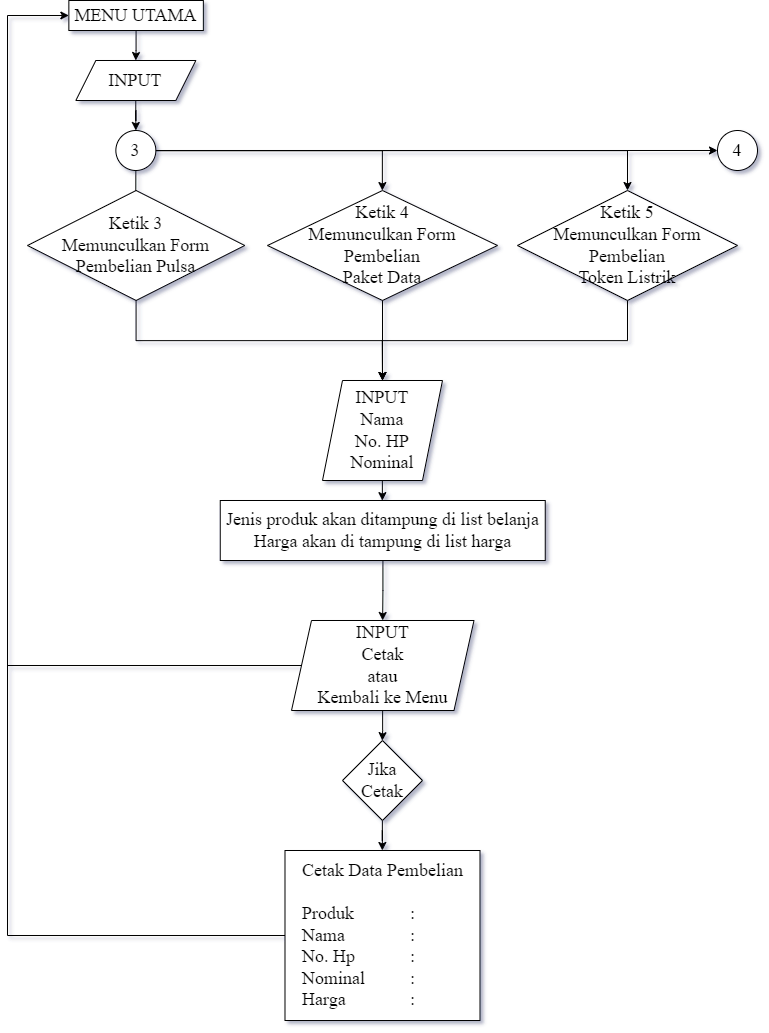

The diagram above was exported from draw.io. Its source (the exported page's mxGraphModel, read from the mxfile embedded in the PNG):
<mxGraphModel dx="2480" dy="1123" grid="1" gridSize="10" guides="1" tooltips="1" connect="1" arrows="1" fold="1" page="1" pageScale="1" pageWidth="850" pageHeight="1100" math="0" shadow="0">
  <root>
    <mxCell id="0" />
    <mxCell id="1" parent="0" />
    <mxCell id="z3I2ArWX36jQq_Cc13Zk-1" value="" style="edgeStyle=orthogonalEdgeStyle;rounded=0;orthogonalLoop=1;jettySize=auto;html=1;fontFamily=Times New Roman;fontSize=18;" parent="1" source="z3I2ArWX36jQq_Cc13Zk-2" target="z3I2ArWX36jQq_Cc13Zk-7" edge="1">
      <mxGeometry relative="1" as="geometry" />
    </mxCell>
    <mxCell id="z3I2ArWX36jQq_Cc13Zk-9" value="" style="edgeStyle=orthogonalEdgeStyle;rounded=0;orthogonalLoop=1;jettySize=auto;html=1;" parent="1" source="z3I2ArWX36jQq_Cc13Zk-2" target="z3I2ArWX36jQq_Cc13Zk-8" edge="1">
      <mxGeometry relative="1" as="geometry" />
    </mxCell>
    <mxCell id="z3I2ArWX36jQq_Cc13Zk-11" value="" style="edgeStyle=orthogonalEdgeStyle;rounded=0;orthogonalLoop=1;jettySize=auto;html=1;" parent="1" source="z3I2ArWX36jQq_Cc13Zk-2" target="z3I2ArWX36jQq_Cc13Zk-10" edge="1">
      <mxGeometry relative="1" as="geometry" />
    </mxCell>
    <mxCell id="z3I2ArWX36jQq_Cc13Zk-2" value="&lt;font style=&quot;font-size: 18px;&quot; face=&quot;Times New Roman&quot;&gt;3&lt;/font&gt;" style="ellipse;whiteSpace=wrap;html=1;" parent="1" vertex="1">
      <mxGeometry x="158.36" y="170" width="40" height="40" as="geometry" />
    </mxCell>
    <mxCell id="z3I2ArWX36jQq_Cc13Zk-3" value="" style="edgeStyle=orthogonalEdgeStyle;rounded=0;orthogonalLoop=1;jettySize=auto;html=1;fontFamily=Times New Roman;fontSize=18;" parent="1" source="z3I2ArWX36jQq_Cc13Zk-4" target="z3I2ArWX36jQq_Cc13Zk-2" edge="1">
      <mxGeometry relative="1" as="geometry" />
    </mxCell>
    <mxCell id="z3I2ArWX36jQq_Cc13Zk-4" value="INPUT" style="shape=parallelogram;perimeter=parallelogramPerimeter;whiteSpace=wrap;html=1;fixedSize=1;fontSize=18;fontFamily=Times New Roman;rounded=0;" parent="1" vertex="1">
      <mxGeometry x="118.36000000000001" y="100" width="120" height="40" as="geometry" />
    </mxCell>
    <mxCell id="z3I2ArWX36jQq_Cc13Zk-5" value="" style="edgeStyle=orthogonalEdgeStyle;rounded=0;orthogonalLoop=1;jettySize=auto;html=1;fontFamily=Times New Roman;fontSize=18;" parent="1" source="z3I2ArWX36jQq_Cc13Zk-6" target="z3I2ArWX36jQq_Cc13Zk-4" edge="1">
      <mxGeometry relative="1" as="geometry" />
    </mxCell>
    <mxCell id="z3I2ArWX36jQq_Cc13Zk-6" value="MENU UTAMA" style="whiteSpace=wrap;html=1;fontSize=18;fontFamily=Times New Roman;rounded=0;" parent="1" vertex="1">
      <mxGeometry x="111.36000000000001" y="40" width="134.5" height="30" as="geometry" />
    </mxCell>
    <mxCell id="z3I2ArWX36jQq_Cc13Zk-19" value="" style="edgeStyle=orthogonalEdgeStyle;rounded=0;orthogonalLoop=1;jettySize=auto;html=1;fontFamily=Times New Roman;fontSize=18;entryX=0.5;entryY=0;entryDx=0;entryDy=0;" parent="1" source="z3I2ArWX36jQq_Cc13Zk-7" target="z3I2ArWX36jQq_Cc13Zk-16" edge="1">
      <mxGeometry relative="1" as="geometry">
        <mxPoint x="178.6199999999999" y="445" as="targetPoint" />
        <Array as="points">
          <mxPoint x="179" y="380" />
          <mxPoint x="425" y="380" />
        </Array>
      </mxGeometry>
    </mxCell>
    <mxCell id="z3I2ArWX36jQq_Cc13Zk-7" value="Ketik 3&lt;br&gt;Memunculkan Form&lt;br&gt;Pembelian Pulsa" style="rhombus;whiteSpace=wrap;html=1;fontSize=18;fontFamily=Times New Roman;rounded=0;" parent="1" vertex="1">
      <mxGeometry x="70" y="230" width="217.24" height="110" as="geometry" />
    </mxCell>
    <mxCell id="z3I2ArWX36jQq_Cc13Zk-17" value="" style="edgeStyle=orthogonalEdgeStyle;rounded=0;orthogonalLoop=1;jettySize=auto;html=1;fontFamily=Times New Roman;fontSize=18;" parent="1" source="z3I2ArWX36jQq_Cc13Zk-8" target="z3I2ArWX36jQq_Cc13Zk-16" edge="1">
      <mxGeometry relative="1" as="geometry" />
    </mxCell>
    <mxCell id="z3I2ArWX36jQq_Cc13Zk-8" value="&lt;span style=&quot;font-family: &amp;quot;Times New Roman&amp;quot;; font-size: 18px;&quot;&gt;Ketik 4&lt;/span&gt;&lt;br style=&quot;font-family: &amp;quot;Times New Roman&amp;quot;; font-size: 18px;&quot;&gt;&lt;span style=&quot;font-family: &amp;quot;Times New Roman&amp;quot;; font-size: 18px;&quot;&gt;Memunculkan&lt;/span&gt;&lt;span style=&quot;font-family: &amp;quot;Times New Roman&amp;quot;; font-size: 18px;&quot;&gt;&amp;nbsp;Form&lt;/span&gt;&lt;br style=&quot;font-family: &amp;quot;Times New Roman&amp;quot;; font-size: 18px;&quot;&gt;&lt;span style=&quot;font-family: &amp;quot;Times New Roman&amp;quot;; font-size: 18px;&quot;&gt;Pembelian&lt;br&gt;Paket Data&lt;br&gt;&lt;/span&gt;" style="rhombus;whiteSpace=wrap;html=1;" parent="1" vertex="1">
      <mxGeometry x="310" y="230" width="230" height="110" as="geometry" />
    </mxCell>
    <mxCell id="z3I2ArWX36jQq_Cc13Zk-21" value="" style="edgeStyle=orthogonalEdgeStyle;rounded=0;orthogonalLoop=1;jettySize=auto;html=1;fontFamily=Times New Roman;fontSize=18;entryX=0.5;entryY=0;entryDx=0;entryDy=0;" parent="1" source="z3I2ArWX36jQq_Cc13Zk-10" target="z3I2ArWX36jQq_Cc13Zk-16" edge="1">
      <mxGeometry relative="1" as="geometry">
        <mxPoint x="670" y="445" as="targetPoint" />
        <Array as="points">
          <mxPoint x="670" y="380" />
          <mxPoint x="425" y="380" />
        </Array>
      </mxGeometry>
    </mxCell>
    <mxCell id="z3I2ArWX36jQq_Cc13Zk-10" value="&lt;span style=&quot;font-family: &amp;quot;Times New Roman&amp;quot;; font-size: 18px;&quot;&gt;Ketik 5&lt;/span&gt;&lt;br style=&quot;font-family: &amp;quot;Times New Roman&amp;quot;; font-size: 18px;&quot;&gt;&lt;span style=&quot;font-family: &amp;quot;Times New Roman&amp;quot;; font-size: 18px;&quot;&gt;Memunculkan&lt;/span&gt;&lt;span style=&quot;font-family: &amp;quot;Times New Roman&amp;quot;; font-size: 18px;&quot;&gt;&amp;nbsp;Form&lt;/span&gt;&lt;br style=&quot;font-family: &amp;quot;Times New Roman&amp;quot;; font-size: 18px;&quot;&gt;&lt;span style=&quot;font-family: &amp;quot;Times New Roman&amp;quot;; font-size: 18px;&quot;&gt;Pembelian&lt;br&gt;Token Listrik&lt;br&gt;&lt;/span&gt;" style="rhombus;whiteSpace=wrap;html=1;" parent="1" vertex="1">
      <mxGeometry x="560" y="230" width="220" height="110" as="geometry" />
    </mxCell>
    <mxCell id="z3I2ArWX36jQq_Cc13Zk-12" value="" style="edgeStyle=orthogonalEdgeStyle;rounded=0;orthogonalLoop=1;jettySize=auto;html=1;exitX=1;exitY=0.5;exitDx=0;exitDy=0;entryX=0;entryY=0.5;entryDx=0;entryDy=0;" parent="1" source="z3I2ArWX36jQq_Cc13Zk-2" target="z3I2ArWX36jQq_Cc13Zk-13" edge="1">
      <mxGeometry relative="1" as="geometry">
        <mxPoint x="208.36000000000013" y="200" as="sourcePoint" />
        <mxPoint x="740" y="190" as="targetPoint" />
      </mxGeometry>
    </mxCell>
    <mxCell id="z3I2ArWX36jQq_Cc13Zk-13" value="&lt;font style=&quot;font-size: 18px;&quot; face=&quot;Times New Roman&quot;&gt;4&lt;/font&gt;" style="ellipse;whiteSpace=wrap;html=1;" parent="1" vertex="1">
      <mxGeometry x="760" y="170" width="40" height="40" as="geometry" />
    </mxCell>
    <mxCell id="7blgrCWbFb662eJpU-gZ-2" value="" style="edgeStyle=orthogonalEdgeStyle;rounded=0;orthogonalLoop=1;jettySize=auto;html=1;fontFamily=Times New Roman;fontSize=18;" edge="1" parent="1" source="z3I2ArWX36jQq_Cc13Zk-16" target="7blgrCWbFb662eJpU-gZ-1">
      <mxGeometry relative="1" as="geometry" />
    </mxCell>
    <mxCell id="z3I2ArWX36jQq_Cc13Zk-16" value="INPUT&lt;br&gt;Nama&lt;br&gt;No. HP&lt;br&gt;Nominal" style="shape=parallelogram;perimeter=parallelogramPerimeter;whiteSpace=wrap;html=1;fixedSize=1;fontFamily=Times New Roman;fontSize=18;" parent="1" vertex="1">
      <mxGeometry x="365" y="420" width="120" height="100" as="geometry" />
    </mxCell>
    <mxCell id="z3I2ArWX36jQq_Cc13Zk-25" value="" style="edgeStyle=orthogonalEdgeStyle;rounded=0;orthogonalLoop=1;jettySize=auto;html=1;fontFamily=Times New Roman;fontSize=18;entryX=0;entryY=0.5;entryDx=0;entryDy=0;exitX=0;exitY=0.5;exitDx=0;exitDy=0;" parent="1" source="z3I2ArWX36jQq_Cc13Zk-22" target="z3I2ArWX36jQq_Cc13Zk-6" edge="1">
      <mxGeometry relative="1" as="geometry">
        <mxPoint x="222.5" y="615" as="targetPoint" />
        <Array as="points">
          <mxPoint x="50" y="705" />
          <mxPoint x="50" y="55" />
        </Array>
      </mxGeometry>
    </mxCell>
    <mxCell id="z3I2ArWX36jQq_Cc13Zk-27" value="" style="edgeStyle=orthogonalEdgeStyle;rounded=0;orthogonalLoop=1;jettySize=auto;html=1;fontFamily=Times New Roman;fontSize=18;" parent="1" source="z3I2ArWX36jQq_Cc13Zk-22" target="z3I2ArWX36jQq_Cc13Zk-26" edge="1">
      <mxGeometry relative="1" as="geometry" />
    </mxCell>
    <mxCell id="z3I2ArWX36jQq_Cc13Zk-22" value="INPUT&lt;br&gt;Cetak&lt;br&gt;atau&lt;br&gt;Kembali ke Menu" style="shape=parallelogram;perimeter=parallelogramPerimeter;whiteSpace=wrap;html=1;fixedSize=1;fontFamily=Times New Roman;fontSize=18;" parent="1" vertex="1">
      <mxGeometry x="334" y="660" width="182.5" height="90" as="geometry" />
    </mxCell>
    <mxCell id="z3I2ArWX36jQq_Cc13Zk-29" value="" style="edgeStyle=orthogonalEdgeStyle;rounded=0;orthogonalLoop=1;jettySize=auto;html=1;fontFamily=Times New Roman;fontSize=18;" parent="1" source="z3I2ArWX36jQq_Cc13Zk-26" target="z3I2ArWX36jQq_Cc13Zk-28" edge="1">
      <mxGeometry relative="1" as="geometry" />
    </mxCell>
    <mxCell id="z3I2ArWX36jQq_Cc13Zk-26" value="Jika&lt;br&gt;Cetak" style="rhombus;whiteSpace=wrap;html=1;fontSize=18;fontFamily=Times New Roman;" parent="1" vertex="1">
      <mxGeometry x="385" y="780" width="80" height="80" as="geometry" />
    </mxCell>
    <mxCell id="z3I2ArWX36jQq_Cc13Zk-28" value="Cetak Data Pembelian&lt;br&gt;&lt;br&gt;&lt;div style=&quot;text-align: left;&quot;&gt;&lt;span style=&quot;background-color: initial;&quot;&gt;Produk&lt;span style=&quot;white-space: pre;&quot;&gt;&#09;&lt;/span&gt;&lt;span style=&quot;white-space: pre;&quot;&gt;&#09;&lt;/span&gt;:&lt;/span&gt;&lt;/div&gt;&lt;div style=&quot;text-align: left;&quot;&gt;&lt;span style=&quot;background-color: initial;&quot;&gt;Nama&lt;span style=&quot;white-space: pre;&quot;&gt;&#09;&lt;/span&gt;&lt;span style=&quot;white-space: pre;&quot;&gt;&#09;&lt;/span&gt;:&lt;/span&gt;&lt;/div&gt;&lt;div style=&quot;text-align: left;&quot;&gt;&lt;span style=&quot;background-color: initial;&quot;&gt;No. Hp&lt;span style=&quot;white-space: pre;&quot;&gt;&#09;&lt;/span&gt;&lt;span style=&quot;white-space: pre;&quot;&gt;&#09;&lt;/span&gt;:&lt;/span&gt;&lt;/div&gt;&lt;div style=&quot;text-align: left;&quot;&gt;&lt;span style=&quot;background-color: initial;&quot;&gt;Nominal&lt;span style=&quot;white-space: pre;&quot;&gt;&#09;&lt;/span&gt;&lt;span style=&quot;white-space: pre;&quot;&gt;&#09;&lt;/span&gt;:&lt;/span&gt;&lt;/div&gt;&lt;div style=&quot;text-align: left;&quot;&gt;&lt;span style=&quot;background-color: initial;&quot;&gt;Harga&lt;span style=&quot;white-space: pre;&quot;&gt;&#09;&lt;/span&gt;&lt;span style=&quot;white-space: pre;&quot;&gt;&#09;&lt;/span&gt;:&lt;/span&gt;&lt;/div&gt;" style="whiteSpace=wrap;html=1;fontSize=18;fontFamily=Times New Roman;" parent="1" vertex="1">
      <mxGeometry x="327.5" y="890" width="195" height="170" as="geometry" />
    </mxCell>
    <mxCell id="z3I2ArWX36jQq_Cc13Zk-32" value="" style="endArrow=none;html=1;rounded=0;fontFamily=Times New Roman;fontSize=18;entryX=0;entryY=0.5;entryDx=0;entryDy=0;" parent="1" target="z3I2ArWX36jQq_Cc13Zk-28" edge="1">
      <mxGeometry width="50" height="50" relative="1" as="geometry">
        <mxPoint x="50" y="610" as="sourcePoint" />
        <mxPoint x="480" y="670" as="targetPoint" />
        <Array as="points">
          <mxPoint x="50" y="975" />
        </Array>
      </mxGeometry>
    </mxCell>
    <mxCell id="7blgrCWbFb662eJpU-gZ-3" value="" style="edgeStyle=orthogonalEdgeStyle;rounded=0;orthogonalLoop=1;jettySize=auto;html=1;fontFamily=Times New Roman;fontSize=18;" edge="1" parent="1" source="7blgrCWbFb662eJpU-gZ-1" target="z3I2ArWX36jQq_Cc13Zk-22">
      <mxGeometry relative="1" as="geometry" />
    </mxCell>
    <mxCell id="7blgrCWbFb662eJpU-gZ-1" value="Jenis produk akan ditampung di list belanja&lt;br&gt;Harga akan di tampung di list harga" style="whiteSpace=wrap;html=1;fontSize=18;fontFamily=Times New Roman;" vertex="1" parent="1">
      <mxGeometry x="262.75" y="540" width="325" height="60" as="geometry" />
    </mxCell>
  </root>
</mxGraphModel>